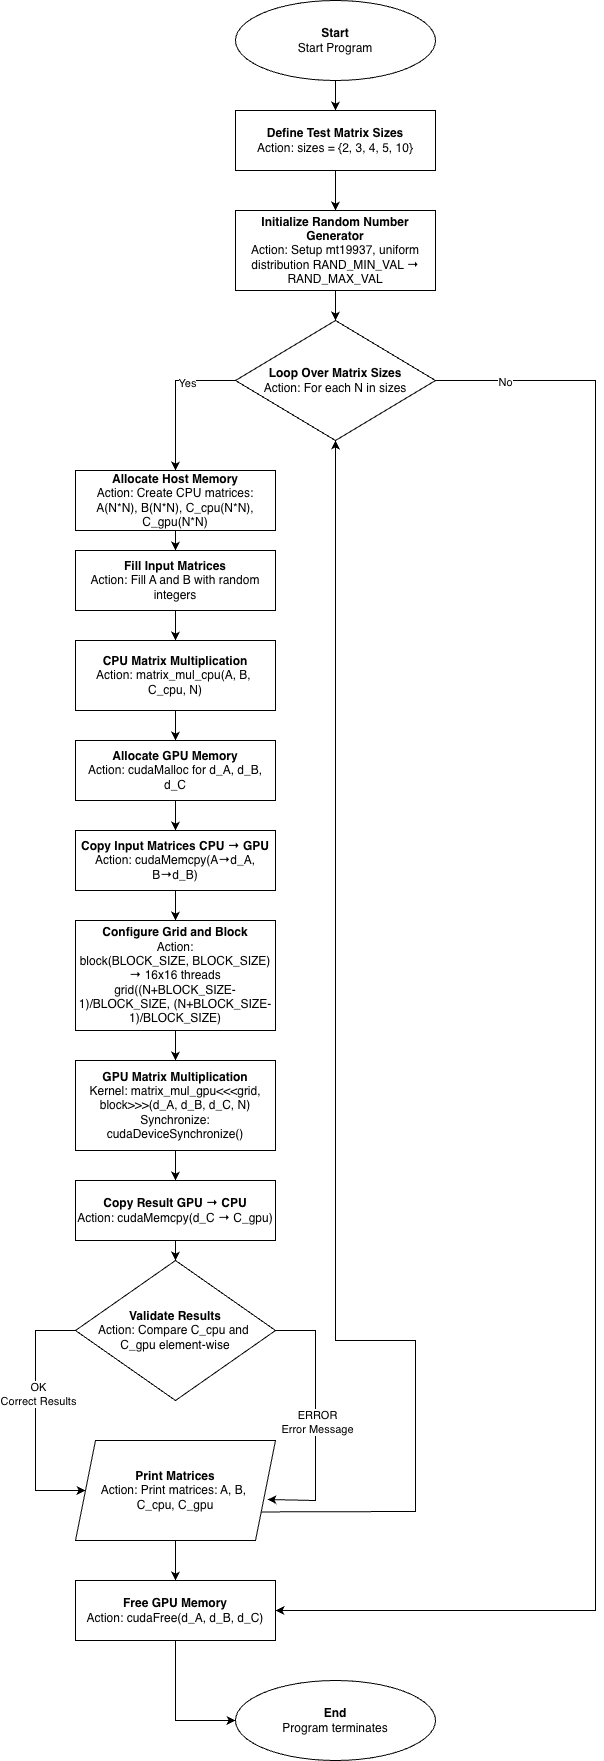

The diagram above was exported from draw.io. Its source (the exported page's mxGraphModel, read from the mxfile embedded in the PNG):
<mxGraphModel dx="922" dy="496" grid="1" gridSize="10" guides="1" tooltips="1" connect="1" arrows="1" fold="1" page="1" pageScale="1" pageWidth="827" pageHeight="1169" math="0" shadow="0">
  <root>
    <mxCell id="0" />
    <mxCell id="1" parent="0" />
    <mxCell id="XZXOD2cs518wviYnil28-1" edge="1" parent="1" source="XZXOD2cs518wviYnil28-2" style="edgeStyle=orthogonalEdgeStyle;rounded=0;orthogonalLoop=1;jettySize=auto;html=1;" target="XZXOD2cs518wviYnil28-4" value="">
      <mxGeometry relative="1" as="geometry" />
    </mxCell>
    <mxCell id="XZXOD2cs518wviYnil28-2" parent="1" style="ellipse;whiteSpace=wrap;html=1;" value="&lt;b&gt;Start&lt;/b&gt;&lt;div&gt;Start Program&lt;b&gt;&lt;/b&gt;&lt;/div&gt;" vertex="1">
      <mxGeometry height="80" width="200" x="280" y="20" as="geometry" />
    </mxCell>
    <mxCell id="XZXOD2cs518wviYnil28-3" edge="1" parent="1" source="XZXOD2cs518wviYnil28-4" style="edgeStyle=orthogonalEdgeStyle;rounded=0;orthogonalLoop=1;jettySize=auto;html=1;" target="XZXOD2cs518wviYnil28-6" value="">
      <mxGeometry relative="1" as="geometry" />
    </mxCell>
    <mxCell id="XZXOD2cs518wviYnil28-4" parent="1" style="whiteSpace=wrap;html=1;" value="&lt;div&gt;&lt;b&gt;Define Test Matrix Sizes&lt;/b&gt;&lt;/div&gt;&lt;div&gt;Action: sizes = {2, 3, 4, 5, 10}&lt;/div&gt;" vertex="1">
      <mxGeometry height="60" width="200" x="280" y="130" as="geometry" />
    </mxCell>
    <mxCell id="XZXOD2cs518wviYnil28-5" edge="1" parent="1" source="XZXOD2cs518wviYnil28-6" style="edgeStyle=orthogonalEdgeStyle;rounded=0;orthogonalLoop=1;jettySize=auto;html=1;" target="XZXOD2cs518wviYnil28-7" value="">
      <mxGeometry relative="1" as="geometry" />
    </mxCell>
    <mxCell id="XZXOD2cs518wviYnil28-6" parent="1" style="whiteSpace=wrap;html=1;" value="&lt;div&gt;&lt;b&gt;Initialize Random Number Generator&lt;/b&gt;&lt;/div&gt;&lt;div&gt;Action: Setup mt19937, uniform distribution RAND_MIN_VAL → RAND_MAX_VAL&lt;/div&gt;" vertex="1">
      <mxGeometry height="80" width="200" x="280" y="230" as="geometry" />
    </mxCell>
    <mxCell id="XZXOD2cs518wviYnil28-7" parent="1" style="rhombus;whiteSpace=wrap;html=1;" value="&lt;div&gt;&lt;b&gt;Loop Over Matrix Sizes&lt;/b&gt;&lt;/div&gt;&lt;div&gt;Action: For each N in sizes&lt;/div&gt;" vertex="1">
      <mxGeometry height="120" width="200" x="280" y="340" as="geometry" />
    </mxCell>
    <mxCell id="XZXOD2cs518wviYnil28-8" edge="1" parent="1" source="XZXOD2cs518wviYnil28-9" style="edgeStyle=orthogonalEdgeStyle;rounded=0;orthogonalLoop=1;jettySize=auto;html=1;" target="XZXOD2cs518wviYnil28-13" value="">
      <mxGeometry relative="1" as="geometry" />
    </mxCell>
    <mxCell id="XZXOD2cs518wviYnil28-9" parent="1" style="rounded=0;whiteSpace=wrap;html=1;" value="&lt;div&gt;&lt;b&gt;Allocate Host Memory&lt;/b&gt;&lt;/div&gt;&lt;div&gt;Action: Create CPU matrices:&lt;/div&gt;&lt;div&gt;A(N*N), B(N*N), C_cpu(N*N), C_gpu(N*N)&lt;/div&gt;" vertex="1">
      <mxGeometry height="60" width="200" x="120" y="490" as="geometry" />
    </mxCell>
    <mxCell id="XZXOD2cs518wviYnil28-10" edge="1" parent="1" source="XZXOD2cs518wviYnil28-7" style="endArrow=classic;html=1;rounded=0;exitX=0;exitY=0.5;exitDx=0;exitDy=0;entryX=0.5;entryY=0;entryDx=0;entryDy=0;" target="XZXOD2cs518wviYnil28-9" value="">
      <mxGeometry height="50" relative="1" width="50" as="geometry">
        <Array as="points">
          <mxPoint x="220" y="400" />
        </Array>
        <mxPoint x="150" y="450" as="sourcePoint" />
        <mxPoint x="200" y="400" as="targetPoint" />
      </mxGeometry>
    </mxCell>
    <mxCell id="XZXOD2cs518wviYnil28-11" connectable="0" parent="XZXOD2cs518wviYnil28-10" style="edgeLabel;html=1;align=center;verticalAlign=middle;resizable=0;points=[];" value="Yes" vertex="1">
      <mxGeometry relative="1" x="-0.3467" y="2" as="geometry">
        <mxPoint as="offset" />
      </mxGeometry>
    </mxCell>
    <mxCell id="XZXOD2cs518wviYnil28-12" edge="1" parent="1" source="XZXOD2cs518wviYnil28-13" style="edgeStyle=orthogonalEdgeStyle;rounded=0;orthogonalLoop=1;jettySize=auto;html=1;" target="XZXOD2cs518wviYnil28-15" value="">
      <mxGeometry relative="1" as="geometry" />
    </mxCell>
    <mxCell id="XZXOD2cs518wviYnil28-13" parent="1" style="whiteSpace=wrap;html=1;rounded=0;" value="&lt;div&gt;&lt;b&gt;Fill Input Matrices&lt;/b&gt;&lt;/div&gt;&lt;div&gt;Action: Fill A and B with random integers&lt;/div&gt;" vertex="1">
      <mxGeometry height="60" width="200" x="120" y="570" as="geometry" />
    </mxCell>
    <mxCell id="XZXOD2cs518wviYnil28-14" edge="1" parent="1" source="XZXOD2cs518wviYnil28-15" style="edgeStyle=orthogonalEdgeStyle;rounded=0;orthogonalLoop=1;jettySize=auto;html=1;" target="XZXOD2cs518wviYnil28-17" value="">
      <mxGeometry relative="1" as="geometry" />
    </mxCell>
    <mxCell id="XZXOD2cs518wviYnil28-15" parent="1" style="whiteSpace=wrap;html=1;rounded=0;" value="&lt;div&gt;&lt;b&gt;CPU Matrix Multiplication&lt;/b&gt;&lt;/div&gt;&lt;div&gt;Action: matrix_mul_cpu(A, B,&amp;nbsp;&lt;/div&gt;&lt;div&gt;C_cpu, N)&lt;/div&gt;" vertex="1">
      <mxGeometry height="70" width="200" x="120" y="660" as="geometry" />
    </mxCell>
    <mxCell id="XZXOD2cs518wviYnil28-16" edge="1" parent="1" source="XZXOD2cs518wviYnil28-17" style="edgeStyle=orthogonalEdgeStyle;rounded=0;orthogonalLoop=1;jettySize=auto;html=1;" target="XZXOD2cs518wviYnil28-19" value="">
      <mxGeometry relative="1" as="geometry" />
    </mxCell>
    <mxCell id="XZXOD2cs518wviYnil28-17" parent="1" style="whiteSpace=wrap;html=1;rounded=0;" value="&lt;div&gt;&lt;b&gt;Allocate GPU Memory&lt;/b&gt;&lt;/div&gt;&lt;div&gt;Action: cudaMalloc for d_A, d_B, d_C&lt;/div&gt;" vertex="1">
      <mxGeometry height="60" width="200" x="120" y="760" as="geometry" />
    </mxCell>
    <mxCell id="XZXOD2cs518wviYnil28-18" edge="1" parent="1" source="XZXOD2cs518wviYnil28-19" style="edgeStyle=orthogonalEdgeStyle;rounded=0;orthogonalLoop=1;jettySize=auto;html=1;" target="XZXOD2cs518wviYnil28-21" value="">
      <mxGeometry relative="1" as="geometry" />
    </mxCell>
    <mxCell id="XZXOD2cs518wviYnil28-19" parent="1" style="whiteSpace=wrap;html=1;rounded=0;" value="&lt;div&gt;&lt;b&gt;Copy Input Matrices CPU → GPU&lt;/b&gt;&lt;/div&gt;&lt;div&gt;Action: cudaMemcpy(A→d_A, B→d_B)&lt;/div&gt;" vertex="1">
      <mxGeometry height="60" width="200" x="120" y="850" as="geometry" />
    </mxCell>
    <mxCell id="XZXOD2cs518wviYnil28-20" edge="1" parent="1" source="XZXOD2cs518wviYnil28-21" style="edgeStyle=orthogonalEdgeStyle;rounded=0;orthogonalLoop=1;jettySize=auto;html=1;" target="XZXOD2cs518wviYnil28-23" value="">
      <mxGeometry relative="1" as="geometry" />
    </mxCell>
    <mxCell id="XZXOD2cs518wviYnil28-21" parent="1" style="whiteSpace=wrap;html=1;rounded=0;" value="&lt;div&gt;&lt;b&gt;Configure Grid and Block&lt;/b&gt;&lt;/div&gt;&lt;div&gt;Action:&lt;/div&gt;&lt;div&gt;block(BLOCK_SIZE, BLOCK_SIZE) → 16x16 threads&lt;/div&gt;&lt;div&gt;grid((N+BLOCK_SIZE-1)/BLOCK_SIZE, (N+BLOCK_SIZE-1)/BLOCK_SIZE)&lt;/div&gt;" vertex="1">
      <mxGeometry height="110" width="200" x="120" y="940" as="geometry" />
    </mxCell>
    <mxCell id="XZXOD2cs518wviYnil28-22" edge="1" parent="1" source="XZXOD2cs518wviYnil28-23" style="edgeStyle=orthogonalEdgeStyle;rounded=0;orthogonalLoop=1;jettySize=auto;html=1;" target="XZXOD2cs518wviYnil28-25" value="">
      <mxGeometry relative="1" as="geometry" />
    </mxCell>
    <mxCell id="XZXOD2cs518wviYnil28-23" parent="1" style="whiteSpace=wrap;html=1;rounded=0;" value="&lt;div&gt;&lt;b&gt;GPU Matrix Multiplication&lt;/b&gt;&lt;/div&gt;&lt;div&gt;Kernel: matrix_mul_gpu&amp;lt;&amp;lt;&amp;lt;grid, block&amp;gt;&amp;gt;&amp;gt;(d_A, d_B, d_C, N)&lt;/div&gt;&lt;div&gt;Synchronize: cudaDeviceSynchronize()&lt;/div&gt;" vertex="1">
      <mxGeometry height="90" width="200" x="120" y="1080" as="geometry" />
    </mxCell>
    <mxCell id="XZXOD2cs518wviYnil28-24" edge="1" parent="1" source="XZXOD2cs518wviYnil28-25" style="edgeStyle=orthogonalEdgeStyle;rounded=0;orthogonalLoop=1;jettySize=auto;html=1;" target="XZXOD2cs518wviYnil28-26" value="">
      <mxGeometry relative="1" as="geometry" />
    </mxCell>
    <mxCell id="XZXOD2cs518wviYnil28-25" parent="1" style="whiteSpace=wrap;html=1;rounded=0;" value="&lt;div&gt;&lt;b&gt;Copy Result GPU → CPU&lt;/b&gt;&lt;/div&gt;&lt;div&gt;Action: cudaMemcpy(d_C → C_gpu)&lt;/div&gt;" vertex="1">
      <mxGeometry height="60" width="200" x="120" y="1200" as="geometry" />
    </mxCell>
    <mxCell id="XZXOD2cs518wviYnil28-26" parent="1" style="rhombus;whiteSpace=wrap;html=1;rounded=0;" value="&lt;div&gt;&lt;b&gt;Validate Results&lt;/b&gt;&lt;/div&gt;&lt;div&gt;Action: Compare C_cpu and&amp;nbsp;&lt;/div&gt;&lt;div&gt;C_gpu element-wise&lt;/div&gt;" vertex="1">
      <mxGeometry height="140" width="200" x="120" y="1280" as="geometry" />
    </mxCell>
    <mxCell id="XZXOD2cs518wviYnil28-27" edge="1" parent="1" source="XZXOD2cs518wviYnil28-28" style="edgeStyle=orthogonalEdgeStyle;rounded=0;orthogonalLoop=1;jettySize=auto;html=1;" target="XZXOD2cs518wviYnil28-33" value="">
      <mxGeometry relative="1" as="geometry" />
    </mxCell>
    <mxCell id="XZXOD2cs518wviYnil28-28" parent="1" style="shape=parallelogram;perimeter=parallelogramPerimeter;whiteSpace=wrap;html=1;fixedSize=1;" value="&lt;div&gt;&lt;b&gt;Print Matrices&lt;/b&gt;&lt;/div&gt;&lt;div&gt;Action: Print matrices: A, B,&amp;nbsp;&lt;/div&gt;&lt;div&gt;C_cpu, C_gpu&lt;/div&gt;" vertex="1">
      <mxGeometry height="100" width="200" x="120" y="1460" as="geometry" />
    </mxCell>
    <mxCell id="XZXOD2cs518wviYnil28-29" edge="1" parent="1" source="XZXOD2cs518wviYnil28-26" style="endArrow=classic;html=1;rounded=0;exitX=0;exitY=0.5;exitDx=0;exitDy=0;entryX=0;entryY=0.5;entryDx=0;entryDy=0;" target="XZXOD2cs518wviYnil28-28" value="">
      <mxGeometry height="50" relative="1" width="50" as="geometry">
        <Array as="points">
          <mxPoint x="80" y="1350" />
          <mxPoint x="80" y="1510" />
        </Array>
        <mxPoint x="80" y="1560" as="sourcePoint" />
        <mxPoint x="130" y="1510" as="targetPoint" />
      </mxGeometry>
    </mxCell>
    <mxCell id="XZXOD2cs518wviYnil28-30" connectable="0" parent="XZXOD2cs518wviYnil28-29" style="edgeLabel;html=1;align=center;verticalAlign=middle;resizable=0;points=[];" value="OK&lt;div&gt;Correct Results&lt;/div&gt;" vertex="1">
      <mxGeometry relative="1" x="-0.176" y="2" as="geometry">
        <mxPoint as="offset" />
      </mxGeometry>
    </mxCell>
    <mxCell id="XZXOD2cs518wviYnil28-31" edge="1" parent="1" source="XZXOD2cs518wviYnil28-26" style="endArrow=classic;html=1;rounded=0;exitX=1;exitY=0.5;exitDx=0;exitDy=0;entryX=0.96;entryY=0.59;entryDx=0;entryDy=0;entryPerimeter=0;" target="XZXOD2cs518wviYnil28-28" value="">
      <mxGeometry height="50" relative="1" width="50" as="geometry">
        <Array as="points">
          <mxPoint x="360" y="1350" />
          <mxPoint x="360" y="1520" />
        </Array>
        <mxPoint x="340" y="1360" as="sourcePoint" />
        <mxPoint x="390" y="1310" as="targetPoint" />
      </mxGeometry>
    </mxCell>
    <mxCell id="XZXOD2cs518wviYnil28-32" connectable="0" parent="XZXOD2cs518wviYnil28-31" style="edgeLabel;html=1;align=center;verticalAlign=middle;resizable=0;points=[];" value="ERROR&lt;div&gt;Error Message&lt;/div&gt;" vertex="1">
      <mxGeometry relative="1" x="0.0155" y="1" as="geometry">
        <mxPoint as="offset" />
      </mxGeometry>
    </mxCell>
    <mxCell id="XZXOD2cs518wviYnil28-33" parent="1" style="whiteSpace=wrap;html=1;" value="&lt;div&gt;&lt;b&gt;Free GPU Memory&lt;/b&gt;&lt;/div&gt;&lt;div&gt;Action: cudaFree(d_A, d_B, d_C)&lt;/div&gt;" vertex="1">
      <mxGeometry height="60" width="200" x="120" y="1600" as="geometry" />
    </mxCell>
    <mxCell id="XZXOD2cs518wviYnil28-34" parent="1" style="ellipse;whiteSpace=wrap;html=1;" value="&lt;b&gt;End&lt;/b&gt;&lt;div&gt;Program terminates&lt;/div&gt;" vertex="1">
      <mxGeometry height="80" width="200" x="280" y="1700" as="geometry" />
    </mxCell>
    <mxCell id="XZXOD2cs518wviYnil28-35" edge="1" parent="1" source="XZXOD2cs518wviYnil28-33" style="endArrow=classic;html=1;rounded=0;exitX=0.5;exitY=1;exitDx=0;exitDy=0;entryX=0;entryY=0.5;entryDx=0;entryDy=0;" target="XZXOD2cs518wviYnil28-34" value="">
      <mxGeometry height="50" relative="1" width="50" as="geometry">
        <Array as="points">
          <mxPoint x="220" y="1740" />
        </Array>
        <mxPoint x="230" y="1790" as="sourcePoint" />
        <mxPoint x="280" y="1740" as="targetPoint" />
      </mxGeometry>
    </mxCell>
    <mxCell id="XZXOD2cs518wviYnil28-36" edge="1" parent="1" source="XZXOD2cs518wviYnil28-28" style="endArrow=classic;html=1;rounded=0;exitX=1;exitY=0.75;exitDx=0;exitDy=0;entryX=0.5;entryY=1;entryDx=0;entryDy=0;" target="XZXOD2cs518wviYnil28-7" value="">
      <mxGeometry height="50" relative="1" width="50" as="geometry">
        <Array as="points">
          <mxPoint x="460" y="1531" />
          <mxPoint x="460" y="1360" />
          <mxPoint x="380" y="1360" />
          <mxPoint x="380" y="1000" />
        </Array>
        <mxPoint x="390" y="1610" as="sourcePoint" />
        <mxPoint x="460" y="550" as="targetPoint" />
      </mxGeometry>
    </mxCell>
    <mxCell id="XZXOD2cs518wviYnil28-37" edge="1" parent="1" source="XZXOD2cs518wviYnil28-7" style="endArrow=classic;html=1;rounded=0;exitX=1;exitY=0.5;exitDx=0;exitDy=0;entryX=1;entryY=0.5;entryDx=0;entryDy=0;" target="XZXOD2cs518wviYnil28-33" value="">
      <mxGeometry height="50" relative="1" width="50" as="geometry">
        <Array as="points">
          <mxPoint x="640" y="400" />
          <mxPoint x="640" y="1630" />
        </Array>
        <mxPoint x="480" y="400" as="sourcePoint" />
        <mxPoint x="640" y="1758.888888888889" as="targetPoint" />
      </mxGeometry>
    </mxCell>
    <mxCell id="XZXOD2cs518wviYnil28-38" connectable="0" parent="XZXOD2cs518wviYnil28-37" style="edgeLabel;html=1;align=center;verticalAlign=middle;resizable=0;points=[];" value="No" vertex="1">
      <mxGeometry relative="1" x="-0.9198" y="-1" as="geometry">
        <mxPoint as="offset" />
      </mxGeometry>
    </mxCell>
  </root>
</mxGraphModel>